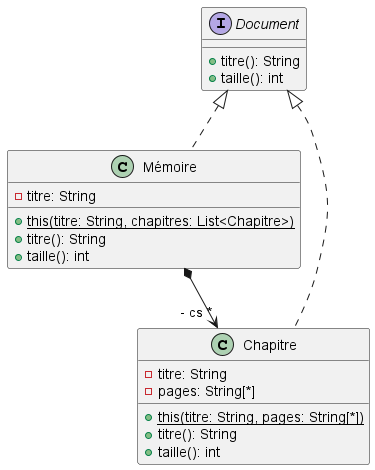

The diagram above was rendered by PlantUML. Its source (embedded in the PNG):
@startuml dc_example
interface Document {
  + titre(): String
  + taille(): int
}
class Mémoire implements Document {
    - titre: String
  + {static} this(titre: String, chapitres: List<Chapitre>)
  + titre(): String
  + taille(): int
}
class Chapitre implements Document {
  - titre: String
  - pages: String[*]
  + {static} this(titre: String, pages: String[*])
  + titre(): String
  + taille(): int
}
Mémoire *--> "- cs *" Chapitre
@enduml